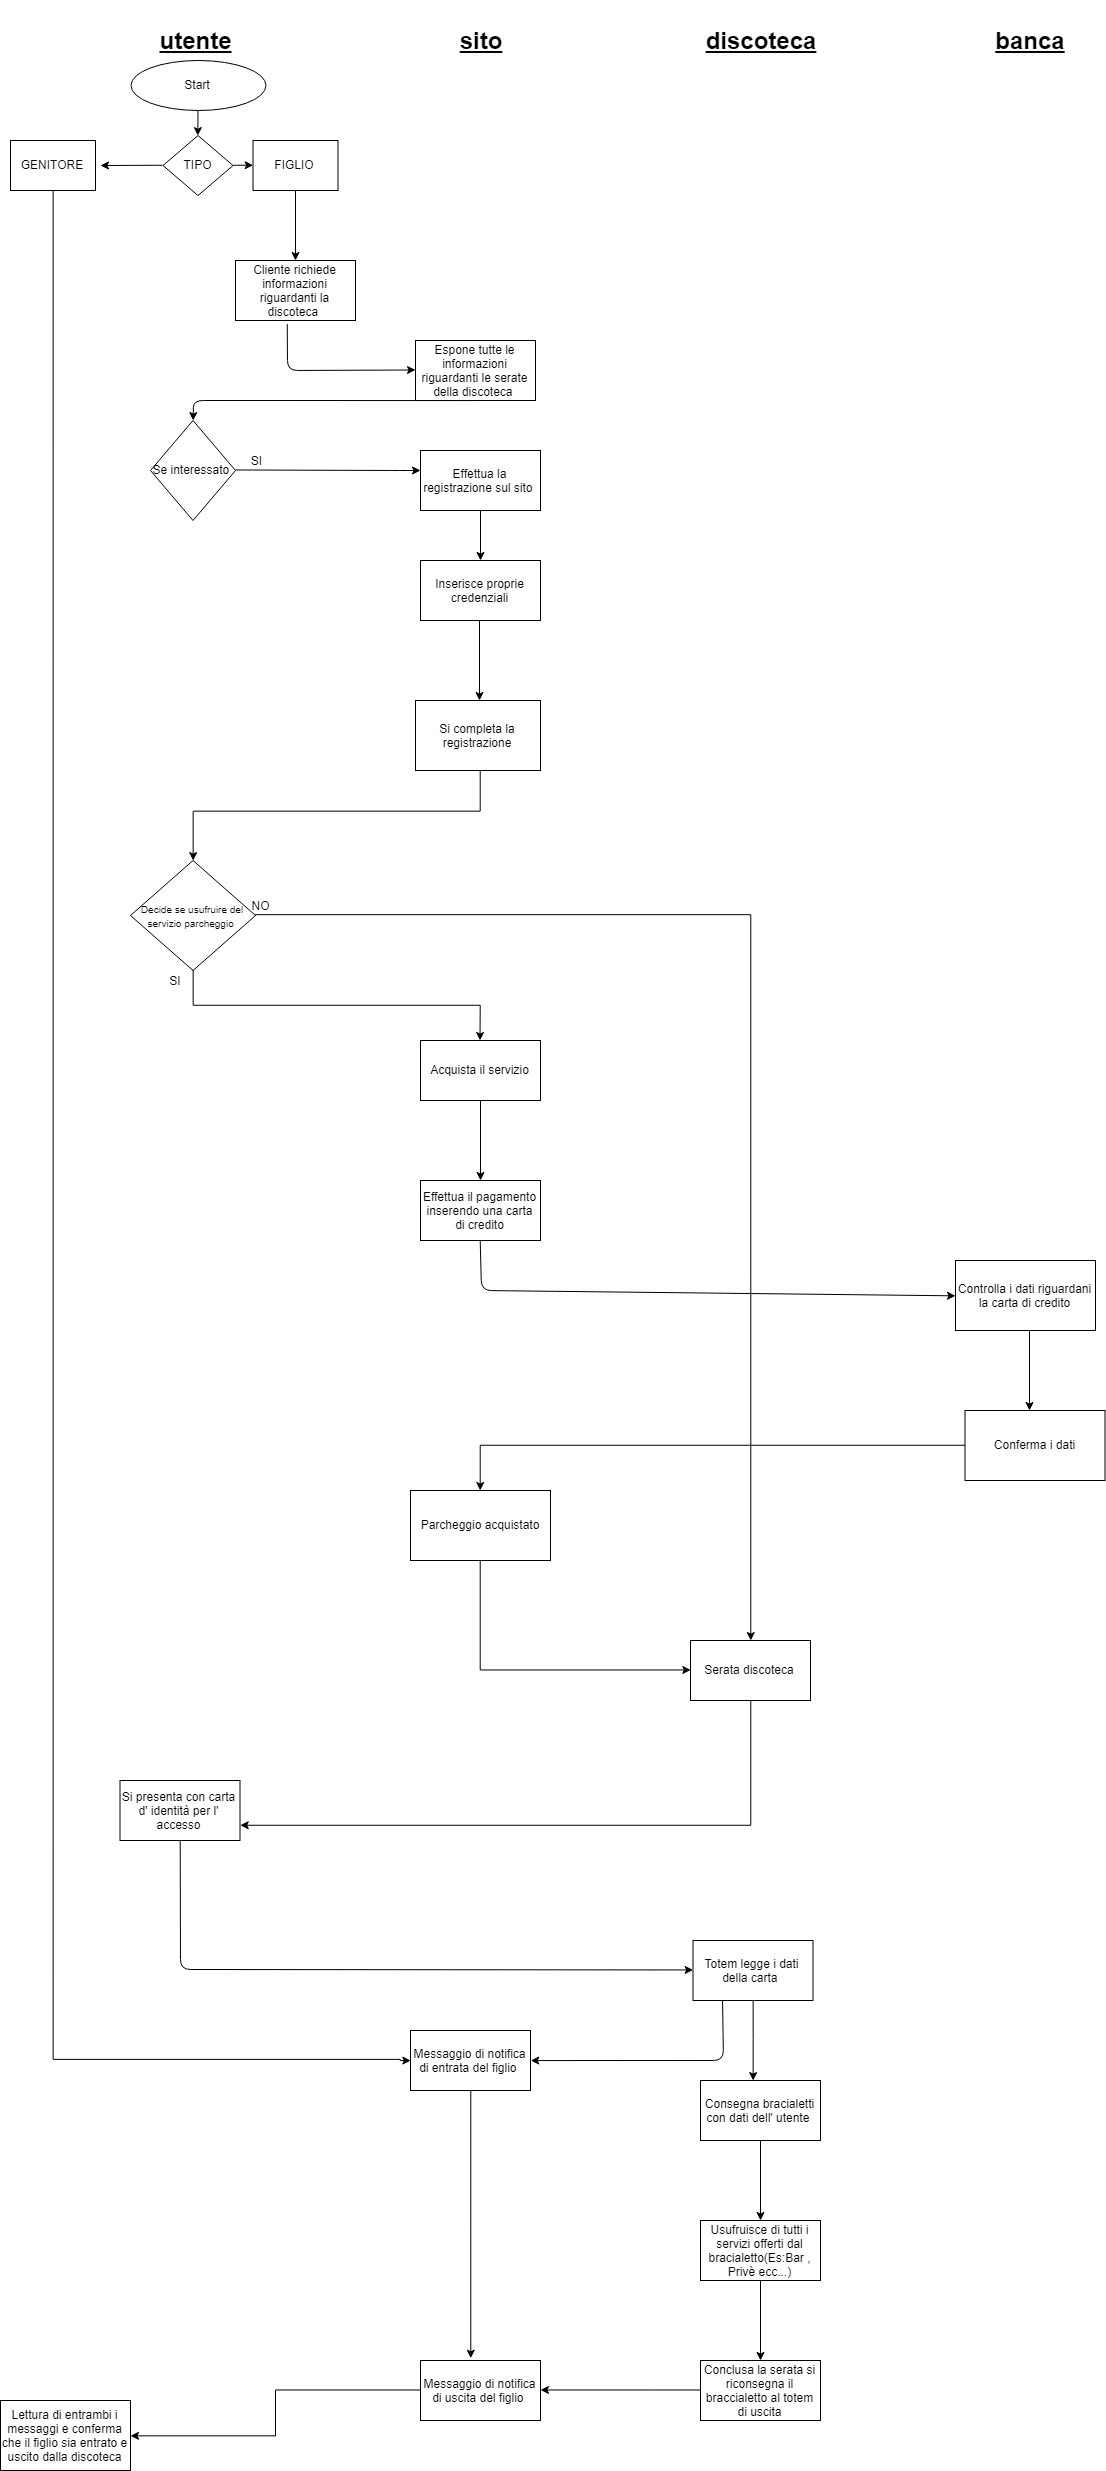

The diagram above was exported from draw.io. Its source (the exported page's mxGraphModel, read from the mxfile embedded in the PNG):
<mxGraphModel dx="2005" dy="1917" grid="1" gridSize="10" guides="1" tooltips="1" connect="1" arrows="1" fold="1" page="1" pageScale="1" pageWidth="827" pageHeight="1169" math="0" shadow="0">
  <root>
    <mxCell id="0" />
    <mxCell id="1" parent="0" />
    <mxCell id="Xgco2nE_I4TjSe691cEq-5" value="&lt;b&gt;&lt;u&gt;&lt;font style=&quot;font-size: 24px&quot;&gt;utente&lt;/font&gt;&lt;/u&gt;&lt;/b&gt;" style="text;html=1;strokeColor=none;fillColor=none;align=center;verticalAlign=middle;whiteSpace=wrap;rounded=0;" vertex="1" parent="1">
      <mxGeometry x="-150" y="-10" width="130" height="80" as="geometry" />
    </mxCell>
    <mxCell id="Xgco2nE_I4TjSe691cEq-6" value="&lt;span style=&quot;font-size: 24px&quot;&gt;&lt;b&gt;&lt;u&gt;sito&lt;/u&gt;&lt;/b&gt;&lt;/span&gt;" style="text;html=1;strokeColor=none;fillColor=none;align=center;verticalAlign=middle;whiteSpace=wrap;rounded=0;" vertex="1" parent="1">
      <mxGeometry x="135" y="-10" width="130" height="80" as="geometry" />
    </mxCell>
    <mxCell id="Xgco2nE_I4TjSe691cEq-7" value="&lt;span style=&quot;font-size: 24px&quot;&gt;&lt;b&gt;&lt;u&gt;discoteca&lt;/u&gt;&lt;/b&gt;&lt;/span&gt;" style="text;html=1;strokeColor=none;fillColor=none;align=center;verticalAlign=middle;whiteSpace=wrap;rounded=0;" vertex="1" parent="1">
      <mxGeometry x="415" y="-10" width="130" height="80" as="geometry" />
    </mxCell>
    <mxCell id="Xgco2nE_I4TjSe691cEq-8" value="&lt;span style=&quot;font-size: 24px&quot;&gt;&lt;b&gt;&lt;u&gt;banca&lt;/u&gt;&lt;/b&gt;&lt;/span&gt;" style="text;html=1;strokeColor=none;fillColor=none;align=center;verticalAlign=middle;whiteSpace=wrap;rounded=0;" vertex="1" parent="1">
      <mxGeometry x="685" y="-10" width="130" height="80" as="geometry" />
    </mxCell>
    <mxCell id="Xgco2nE_I4TjSe691cEq-102" value="" style="edgeStyle=orthogonalEdgeStyle;rounded=0;orthogonalLoop=1;jettySize=auto;html=1;" edge="1" parent="1" source="Xgco2nE_I4TjSe691cEq-9" target="Xgco2nE_I4TjSe691cEq-101">
      <mxGeometry relative="1" as="geometry" />
    </mxCell>
    <mxCell id="Xgco2nE_I4TjSe691cEq-9" value="Start" style="ellipse;whiteSpace=wrap;html=1;" vertex="1" parent="1">
      <mxGeometry x="-150" y="50" width="135" height="50" as="geometry" />
    </mxCell>
    <mxCell id="Xgco2nE_I4TjSe691cEq-21" value="Cliente richiede informazioni riguardanti la discoteca&amp;nbsp;" style="rounded=0;whiteSpace=wrap;html=1;" vertex="1" parent="1">
      <mxGeometry x="-45" y="250" width="120" height="60" as="geometry" />
    </mxCell>
    <mxCell id="Xgco2nE_I4TjSe691cEq-22" value="Espone tutte le informazioni riguardanti le serate della discoteca&amp;nbsp;" style="rounded=0;whiteSpace=wrap;html=1;" vertex="1" parent="1">
      <mxGeometry x="135" y="330" width="120" height="60" as="geometry" />
    </mxCell>
    <mxCell id="Xgco2nE_I4TjSe691cEq-23" value="" style="endArrow=classic;html=1;entryX=0;entryY=0.5;entryDx=0;entryDy=0;exitX=0.433;exitY=1.067;exitDx=0;exitDy=0;exitPerimeter=0;" edge="1" parent="1" source="Xgco2nE_I4TjSe691cEq-21" target="Xgco2nE_I4TjSe691cEq-22">
      <mxGeometry width="50" height="50" relative="1" as="geometry">
        <mxPoint x="-160" y="390" as="sourcePoint" />
        <mxPoint x="-110" y="340" as="targetPoint" />
        <Array as="points">
          <mxPoint x="7" y="360" />
        </Array>
      </mxGeometry>
    </mxCell>
    <mxCell id="Xgco2nE_I4TjSe691cEq-24" value="Se interessato&amp;nbsp;" style="rhombus;whiteSpace=wrap;html=1;" vertex="1" parent="1">
      <mxGeometry x="-130" y="410" width="85" height="100" as="geometry" />
    </mxCell>
    <mxCell id="Xgco2nE_I4TjSe691cEq-28" value="" style="endArrow=classic;html=1;exitX=0.5;exitY=1;exitDx=0;exitDy=0;entryX=0.5;entryY=0;entryDx=0;entryDy=0;" edge="1" parent="1" source="Xgco2nE_I4TjSe691cEq-22" target="Xgco2nE_I4TjSe691cEq-24">
      <mxGeometry width="50" height="50" relative="1" as="geometry">
        <mxPoint x="-160" y="540" as="sourcePoint" />
        <mxPoint x="-110" y="490" as="targetPoint" />
        <Array as="points">
          <mxPoint x="-87" y="390" />
        </Array>
      </mxGeometry>
    </mxCell>
    <mxCell id="Xgco2nE_I4TjSe691cEq-29" value="" style="endArrow=classic;html=1;exitX=0.5;exitY=1;exitDx=0;exitDy=0;" edge="1" parent="1" source="Xgco2nE_I4TjSe691cEq-103">
      <mxGeometry width="50" height="50" relative="1" as="geometry">
        <mxPoint x="-5" y="180" as="sourcePoint" />
        <mxPoint x="15" y="250" as="targetPoint" />
      </mxGeometry>
    </mxCell>
    <mxCell id="Xgco2nE_I4TjSe691cEq-30" value="" style="endArrow=classic;html=1;exitX=1;exitY=0.5;exitDx=0;exitDy=0;" edge="1" parent="1" source="Xgco2nE_I4TjSe691cEq-24">
      <mxGeometry width="50" height="50" relative="1" as="geometry">
        <mxPoint x="-160" y="560" as="sourcePoint" />
        <mxPoint x="140" y="460" as="targetPoint" />
        <Array as="points">
          <mxPoint x="120" y="460" />
        </Array>
      </mxGeometry>
    </mxCell>
    <mxCell id="Xgco2nE_I4TjSe691cEq-42" value="" style="edgeStyle=orthogonalEdgeStyle;rounded=0;orthogonalLoop=1;jettySize=auto;html=1;" edge="1" parent="1" source="Xgco2nE_I4TjSe691cEq-31" target="Xgco2nE_I4TjSe691cEq-41">
      <mxGeometry relative="1" as="geometry" />
    </mxCell>
    <mxCell id="Xgco2nE_I4TjSe691cEq-31" value="Effettua la registrazione sul sito&amp;nbsp;" style="rounded=0;whiteSpace=wrap;html=1;" vertex="1" parent="1">
      <mxGeometry x="140" y="440" width="120" height="60" as="geometry" />
    </mxCell>
    <mxCell id="Xgco2nE_I4TjSe691cEq-41" value="Inserisce proprie credenziali" style="rounded=0;whiteSpace=wrap;html=1;" vertex="1" parent="1">
      <mxGeometry x="140" y="550" width="120" height="60" as="geometry" />
    </mxCell>
    <mxCell id="Xgco2nE_I4TjSe691cEq-40" value="SI" style="text;html=1;strokeColor=none;fillColor=none;align=center;verticalAlign=middle;whiteSpace=wrap;rounded=0;" vertex="1" parent="1">
      <mxGeometry x="-45" y="440" width="40" height="20" as="geometry" />
    </mxCell>
    <mxCell id="Xgco2nE_I4TjSe691cEq-45" value="Controlla i dati riguardani la carta di credito" style="rounded=0;whiteSpace=wrap;html=1;" vertex="1" parent="1">
      <mxGeometry x="675" y="1250" width="140" height="70" as="geometry" />
    </mxCell>
    <mxCell id="Xgco2nE_I4TjSe691cEq-76" value="" style="edgeStyle=orthogonalEdgeStyle;rounded=0;orthogonalLoop=1;jettySize=auto;html=1;" edge="1" parent="1" source="Xgco2nE_I4TjSe691cEq-46" target="Xgco2nE_I4TjSe691cEq-75">
      <mxGeometry relative="1" as="geometry" />
    </mxCell>
    <mxCell id="Xgco2nE_I4TjSe691cEq-46" value="Conferma i dati" style="rounded=0;whiteSpace=wrap;html=1;" vertex="1" parent="1">
      <mxGeometry x="684.5" y="1400" width="140" height="70" as="geometry" />
    </mxCell>
    <mxCell id="Xgco2nE_I4TjSe691cEq-80" value="" style="edgeStyle=orthogonalEdgeStyle;rounded=0;orthogonalLoop=1;jettySize=auto;html=1;entryX=0;entryY=0.5;entryDx=0;entryDy=0;" edge="1" parent="1" source="Xgco2nE_I4TjSe691cEq-75" target="Xgco2nE_I4TjSe691cEq-77">
      <mxGeometry relative="1" as="geometry">
        <mxPoint x="200" y="1630" as="targetPoint" />
        <Array as="points">
          <mxPoint x="200" y="1660" />
        </Array>
      </mxGeometry>
    </mxCell>
    <mxCell id="Xgco2nE_I4TjSe691cEq-75" value="Parcheggio acquistato" style="rounded=0;whiteSpace=wrap;html=1;" vertex="1" parent="1">
      <mxGeometry x="130" y="1480" width="140" height="70" as="geometry" />
    </mxCell>
    <mxCell id="Xgco2nE_I4TjSe691cEq-48" value="Si completa la registrazione" style="rounded=0;whiteSpace=wrap;html=1;" vertex="1" parent="1">
      <mxGeometry x="135" y="690" width="125" height="70" as="geometry" />
    </mxCell>
    <mxCell id="Xgco2nE_I4TjSe691cEq-50" value="&lt;font style=&quot;font-size: 10px&quot;&gt;Decide se usufruire del servizio parcheggio&amp;nbsp;&lt;/font&gt;" style="rhombus;whiteSpace=wrap;html=1;rotation=0;strokeColor=#000000;strokeWidth=1;" vertex="1" parent="1">
      <mxGeometry x="-150" y="850" width="125" height="110" as="geometry" />
    </mxCell>
    <mxCell id="Xgco2nE_I4TjSe691cEq-72" value="" style="edgeStyle=orthogonalEdgeStyle;rounded=0;orthogonalLoop=1;jettySize=auto;html=1;" edge="1" parent="1" source="Xgco2nE_I4TjSe691cEq-56" target="Xgco2nE_I4TjSe691cEq-71">
      <mxGeometry relative="1" as="geometry" />
    </mxCell>
    <mxCell id="Xgco2nE_I4TjSe691cEq-56" value="Acquista il servizio" style="rounded=0;whiteSpace=wrap;html=1;" vertex="1" parent="1">
      <mxGeometry x="140" y="1030" width="120" height="60" as="geometry" />
    </mxCell>
    <mxCell id="Xgco2nE_I4TjSe691cEq-71" value="Effettua il pagamento inserendo una carta di credito" style="rounded=0;whiteSpace=wrap;html=1;" vertex="1" parent="1">
      <mxGeometry x="140" y="1170" width="120" height="60" as="geometry" />
    </mxCell>
    <mxCell id="Xgco2nE_I4TjSe691cEq-63" value="" style="edgeStyle=orthogonalEdgeStyle;rounded=0;orthogonalLoop=1;jettySize=auto;html=1;" edge="1" parent="1">
      <mxGeometry relative="1" as="geometry">
        <mxPoint x="199" y="610" as="sourcePoint" />
        <mxPoint x="199" y="690" as="targetPoint" />
      </mxGeometry>
    </mxCell>
    <mxCell id="Xgco2nE_I4TjSe691cEq-64" value="" style="edgeStyle=orthogonalEdgeStyle;rounded=0;orthogonalLoop=1;jettySize=auto;html=1;entryX=0.5;entryY=0;entryDx=0;entryDy=0;" edge="1" parent="1" target="Xgco2nE_I4TjSe691cEq-50">
      <mxGeometry relative="1" as="geometry">
        <mxPoint x="200" y="760" as="sourcePoint" />
        <mxPoint x="-87" y="839" as="targetPoint" />
        <Array as="points">
          <mxPoint x="200" y="801" />
          <mxPoint x="-87" y="801" />
        </Array>
      </mxGeometry>
    </mxCell>
    <mxCell id="Xgco2nE_I4TjSe691cEq-66" value="" style="edgeStyle=orthogonalEdgeStyle;rounded=0;orthogonalLoop=1;jettySize=auto;html=1;exitX=0.5;exitY=1;exitDx=0;exitDy=0;" edge="1" parent="1" source="Xgco2nE_I4TjSe691cEq-50">
      <mxGeometry relative="1" as="geometry">
        <mxPoint x="199.5" y="950" as="sourcePoint" />
        <mxPoint x="199.5" y="1030" as="targetPoint" />
      </mxGeometry>
    </mxCell>
    <mxCell id="Xgco2nE_I4TjSe691cEq-67" value="SI" style="text;html=1;strokeColor=none;fillColor=none;align=center;verticalAlign=middle;whiteSpace=wrap;rounded=0;" vertex="1" parent="1">
      <mxGeometry x="-120" y="960" width="30" height="20" as="geometry" />
    </mxCell>
    <mxCell id="Xgco2nE_I4TjSe691cEq-68" value="" style="edgeStyle=orthogonalEdgeStyle;rounded=0;orthogonalLoop=1;jettySize=auto;html=1;entryX=0.5;entryY=0;entryDx=0;entryDy=0;exitX=1;exitY=0.5;exitDx=0;exitDy=0;" edge="1" parent="1" source="Xgco2nE_I4TjSe691cEq-50" target="Xgco2nE_I4TjSe691cEq-77">
      <mxGeometry relative="1" as="geometry">
        <mxPoint x="270" y="894.5" as="sourcePoint" />
        <mxPoint x="410" y="895" as="targetPoint" />
        <Array as="points">
          <mxPoint x="470" y="904" />
        </Array>
      </mxGeometry>
    </mxCell>
    <mxCell id="Xgco2nE_I4TjSe691cEq-70" value="NO" style="text;html=1;strokeColor=none;fillColor=none;align=center;verticalAlign=middle;whiteSpace=wrap;rounded=0;" vertex="1" parent="1">
      <mxGeometry x="-40.5" y="885" width="40" height="20" as="geometry" />
    </mxCell>
    <mxCell id="Xgco2nE_I4TjSe691cEq-73" value="" style="endArrow=classic;html=1;entryX=0;entryY=0.5;entryDx=0;entryDy=0;exitX=0.5;exitY=1;exitDx=0;exitDy=0;" edge="1" parent="1" source="Xgco2nE_I4TjSe691cEq-71" target="Xgco2nE_I4TjSe691cEq-45">
      <mxGeometry width="50" height="50" relative="1" as="geometry">
        <mxPoint x="-160" y="1540" as="sourcePoint" />
        <mxPoint x="-110" y="1490" as="targetPoint" />
        <Array as="points">
          <mxPoint x="201" y="1280" />
        </Array>
      </mxGeometry>
    </mxCell>
    <mxCell id="Xgco2nE_I4TjSe691cEq-74" value="" style="edgeStyle=orthogonalEdgeStyle;rounded=0;orthogonalLoop=1;jettySize=auto;html=1;" edge="1" parent="1">
      <mxGeometry relative="1" as="geometry">
        <mxPoint x="749" y="1320" as="sourcePoint" />
        <mxPoint x="749" y="1400" as="targetPoint" />
      </mxGeometry>
    </mxCell>
    <mxCell id="Xgco2nE_I4TjSe691cEq-92" value="" style="edgeStyle=orthogonalEdgeStyle;rounded=0;orthogonalLoop=1;jettySize=auto;html=1;entryX=1;entryY=0.75;entryDx=0;entryDy=0;" edge="1" parent="1" source="Xgco2nE_I4TjSe691cEq-77" target="Xgco2nE_I4TjSe691cEq-89">
      <mxGeometry relative="1" as="geometry">
        <mxPoint x="470" y="1770" as="targetPoint" />
        <Array as="points">
          <mxPoint x="470" y="1815" />
        </Array>
      </mxGeometry>
    </mxCell>
    <mxCell id="Xgco2nE_I4TjSe691cEq-77" value="Serata discoteca" style="rounded=0;whiteSpace=wrap;html=1;strokeColor=#000000;strokeWidth=1;" vertex="1" parent="1">
      <mxGeometry x="410" y="1630" width="120" height="60" as="geometry" />
    </mxCell>
    <mxCell id="Xgco2nE_I4TjSe691cEq-89" value="Si presenta con carta d' identità per l' accesso" style="rounded=0;whiteSpace=wrap;html=1;strokeColor=#000000;strokeWidth=1;" vertex="1" parent="1">
      <mxGeometry x="-160.5" y="1770" width="120" height="60" as="geometry" />
    </mxCell>
    <mxCell id="Xgco2nE_I4TjSe691cEq-90" value="" style="endArrow=classic;html=1;exitX=0.5;exitY=1;exitDx=0;exitDy=0;entryX=0;entryY=0.5;entryDx=0;entryDy=0;" edge="1" parent="1" source="Xgco2nE_I4TjSe691cEq-89" target="Xgco2nE_I4TjSe691cEq-93">
      <mxGeometry width="50" height="50" relative="1" as="geometry">
        <mxPoint x="-170" y="1880" as="sourcePoint" />
        <mxPoint x="-150" y="1940" as="targetPoint" />
        <Array as="points">
          <mxPoint x="-100" y="1959" />
        </Array>
      </mxGeometry>
    </mxCell>
    <mxCell id="Xgco2nE_I4TjSe691cEq-95" value="" style="edgeStyle=orthogonalEdgeStyle;rounded=0;orthogonalLoop=1;jettySize=auto;html=1;" edge="1" parent="1" source="Xgco2nE_I4TjSe691cEq-93">
      <mxGeometry relative="1" as="geometry">
        <mxPoint x="472.5" y="2070" as="targetPoint" />
        <Array as="points">
          <mxPoint x="473" y="2029" />
          <mxPoint x="473" y="2029" />
        </Array>
      </mxGeometry>
    </mxCell>
    <mxCell id="Xgco2nE_I4TjSe691cEq-93" value="Totem legge i dati della carta&amp;nbsp;" style="rounded=0;whiteSpace=wrap;html=1;strokeColor=#000000;strokeWidth=1;" vertex="1" parent="1">
      <mxGeometry x="412.5" y="1930" width="120" height="60" as="geometry" />
    </mxCell>
    <mxCell id="Xgco2nE_I4TjSe691cEq-98" value="" style="edgeStyle=orthogonalEdgeStyle;rounded=0;orthogonalLoop=1;jettySize=auto;html=1;" edge="1" parent="1" source="Xgco2nE_I4TjSe691cEq-96" target="Xgco2nE_I4TjSe691cEq-97">
      <mxGeometry relative="1" as="geometry" />
    </mxCell>
    <mxCell id="Xgco2nE_I4TjSe691cEq-96" value="Consegna bracialetti con dati dell' utente&amp;nbsp;" style="rounded=0;whiteSpace=wrap;html=1;strokeColor=#000000;strokeWidth=1;" vertex="1" parent="1">
      <mxGeometry x="420" y="2070" width="120" height="60" as="geometry" />
    </mxCell>
    <mxCell id="Xgco2nE_I4TjSe691cEq-100" value="" style="edgeStyle=orthogonalEdgeStyle;rounded=0;orthogonalLoop=1;jettySize=auto;html=1;" edge="1" parent="1" source="Xgco2nE_I4TjSe691cEq-97" target="Xgco2nE_I4TjSe691cEq-99">
      <mxGeometry relative="1" as="geometry" />
    </mxCell>
    <mxCell id="Xgco2nE_I4TjSe691cEq-97" value="Usufruisce di tutti i servizi offerti dal bracialetto(Es:Bar , Privè ecc...)" style="rounded=0;whiteSpace=wrap;html=1;strokeColor=#000000;strokeWidth=1;" vertex="1" parent="1">
      <mxGeometry x="420" y="2210" width="120" height="60" as="geometry" />
    </mxCell>
    <mxCell id="Xgco2nE_I4TjSe691cEq-115" value="" style="edgeStyle=orthogonalEdgeStyle;rounded=0;orthogonalLoop=1;jettySize=auto;html=1;" edge="1" parent="1" source="Xgco2nE_I4TjSe691cEq-99" target="Xgco2nE_I4TjSe691cEq-114">
      <mxGeometry relative="1" as="geometry">
        <Array as="points">
          <mxPoint x="370" y="2380" />
          <mxPoint x="370" y="2380" />
        </Array>
      </mxGeometry>
    </mxCell>
    <mxCell id="Xgco2nE_I4TjSe691cEq-99" value="Conclusa la serata si riconsegna il braccialetto al totem di uscita" style="rounded=0;whiteSpace=wrap;html=1;strokeColor=#000000;strokeWidth=1;" vertex="1" parent="1">
      <mxGeometry x="420" y="2350" width="120" height="60" as="geometry" />
    </mxCell>
    <mxCell id="Xgco2nE_I4TjSe691cEq-119" value="" style="edgeStyle=orthogonalEdgeStyle;rounded=0;orthogonalLoop=1;jettySize=auto;html=1;" edge="1" parent="1" source="Xgco2nE_I4TjSe691cEq-114" target="Xgco2nE_I4TjSe691cEq-118">
      <mxGeometry relative="1" as="geometry">
        <Array as="points">
          <mxPoint x="-5" y="2380" />
          <mxPoint x="-5" y="2425" />
        </Array>
      </mxGeometry>
    </mxCell>
    <mxCell id="Xgco2nE_I4TjSe691cEq-114" value="Messaggio di notifica di uscita del figlio&amp;nbsp;" style="rounded=0;whiteSpace=wrap;html=1;strokeColor=#000000;strokeWidth=1;" vertex="1" parent="1">
      <mxGeometry x="140" y="2350" width="120" height="60" as="geometry" />
    </mxCell>
    <mxCell id="Xgco2nE_I4TjSe691cEq-118" value="Lettura di entrambi i messaggi e conferma che il figlio sia entrato e uscito dalla discoteca" style="rounded=0;whiteSpace=wrap;html=1;strokeColor=#000000;strokeWidth=1;" vertex="1" parent="1">
      <mxGeometry x="-280" y="2390" width="130" height="70" as="geometry" />
    </mxCell>
    <mxCell id="Xgco2nE_I4TjSe691cEq-101" value="TIPO" style="rhombus;whiteSpace=wrap;html=1;strokeColor=#000000;strokeWidth=1;" vertex="1" parent="1">
      <mxGeometry x="-117.5" y="125" width="70" height="60" as="geometry" />
    </mxCell>
    <mxCell id="Xgco2nE_I4TjSe691cEq-103" value="FIGLIO" style="rounded=0;whiteSpace=wrap;html=1;strokeColor=#000000;strokeWidth=1;" vertex="1" parent="1">
      <mxGeometry x="-27.5" y="130" width="85" height="50" as="geometry" />
    </mxCell>
    <mxCell id="Xgco2nE_I4TjSe691cEq-105" value="" style="endArrow=classic;html=1;entryX=0;entryY=0.5;entryDx=0;entryDy=0;exitX=1;exitY=0.5;exitDx=0;exitDy=0;" edge="1" parent="1" source="Xgco2nE_I4TjSe691cEq-101" target="Xgco2nE_I4TjSe691cEq-103">
      <mxGeometry width="50" height="50" relative="1" as="geometry">
        <mxPoint x="-190" y="270" as="sourcePoint" />
        <mxPoint x="-140" y="220" as="targetPoint" />
      </mxGeometry>
    </mxCell>
    <mxCell id="Xgco2nE_I4TjSe691cEq-106" value="" style="endArrow=classic;html=1;exitX=0;exitY=0.5;exitDx=0;exitDy=0;" edge="1" parent="1" source="Xgco2nE_I4TjSe691cEq-101">
      <mxGeometry width="50" height="50" relative="1" as="geometry">
        <mxPoint x="-200" y="180" as="sourcePoint" />
        <mxPoint x="-180" y="155" as="targetPoint" />
      </mxGeometry>
    </mxCell>
    <mxCell id="Xgco2nE_I4TjSe691cEq-111" value="" style="edgeStyle=orthogonalEdgeStyle;rounded=0;orthogonalLoop=1;jettySize=auto;html=1;entryX=0;entryY=0.5;entryDx=0;entryDy=0;" edge="1" parent="1" source="Xgco2nE_I4TjSe691cEq-108" target="Xgco2nE_I4TjSe691cEq-113">
      <mxGeometry relative="1" as="geometry">
        <mxPoint x="-200" y="2060" as="targetPoint" />
        <Array as="points">
          <mxPoint x="-227" y="2049" />
          <mxPoint x="120" y="2049" />
          <mxPoint x="120" y="2050" />
        </Array>
      </mxGeometry>
    </mxCell>
    <mxCell id="Xgco2nE_I4TjSe691cEq-108" value="GENITORE" style="rounded=0;whiteSpace=wrap;html=1;strokeColor=#000000;strokeWidth=1;" vertex="1" parent="1">
      <mxGeometry x="-270" y="130" width="85" height="50" as="geometry" />
    </mxCell>
    <mxCell id="Xgco2nE_I4TjSe691cEq-112" value="" style="endArrow=classic;html=1;exitX=0.25;exitY=1;exitDx=0;exitDy=0;entryX=1;entryY=0.5;entryDx=0;entryDy=0;entryPerimeter=0;" edge="1" parent="1" source="Xgco2nE_I4TjSe691cEq-93" target="Xgco2nE_I4TjSe691cEq-113">
      <mxGeometry width="50" height="50" relative="1" as="geometry">
        <mxPoint x="260" y="2080" as="sourcePoint" />
        <mxPoint x="260" y="2050" as="targetPoint" />
        <Array as="points">
          <mxPoint x="443" y="2050" />
        </Array>
      </mxGeometry>
    </mxCell>
    <mxCell id="Xgco2nE_I4TjSe691cEq-117" value="" style="edgeStyle=orthogonalEdgeStyle;rounded=0;orthogonalLoop=1;jettySize=auto;html=1;entryX=0.424;entryY=-0.047;entryDx=0;entryDy=0;entryPerimeter=0;" edge="1" parent="1" source="Xgco2nE_I4TjSe691cEq-113" target="Xgco2nE_I4TjSe691cEq-114">
      <mxGeometry relative="1" as="geometry">
        <mxPoint x="190" y="2340" as="targetPoint" />
      </mxGeometry>
    </mxCell>
    <mxCell id="Xgco2nE_I4TjSe691cEq-113" value="Messaggio di notifica di entrata del figlio&amp;nbsp;" style="rounded=0;whiteSpace=wrap;html=1;strokeColor=#000000;strokeWidth=1;" vertex="1" parent="1">
      <mxGeometry x="130" y="2020" width="120" height="60" as="geometry" />
    </mxCell>
  </root>
</mxGraphModel>